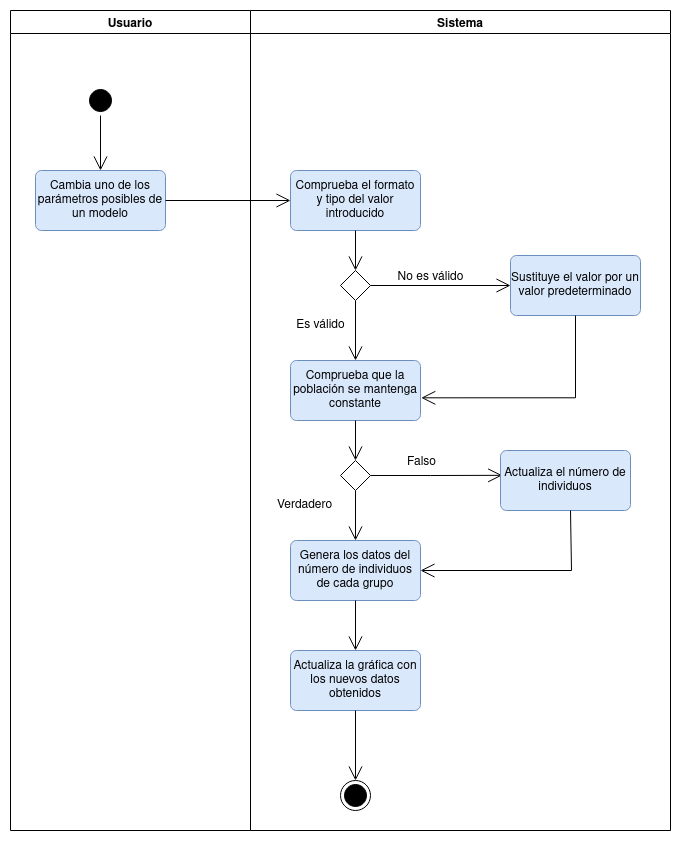

The diagram above was exported from draw.io. Its source (the exported page's mxGraphModel, read from the mxfile embedded in the PNG):
<mxGraphModel dx="1166" dy="687" grid="1" gridSize="10" guides="1" tooltips="1" connect="1" arrows="1" fold="1" page="1" pageScale="1" pageWidth="827" pageHeight="1169" math="0" shadow="0">
  <root>
    <mxCell id="0" />
    <mxCell id="1" parent="0" />
    <mxCell id="jTs2lQO0_J1WmtIpIhRa-2" value="" style="edgeStyle=orthogonalEdgeStyle;html=1;verticalAlign=bottom;endArrow=open;endSize=12;strokeColor=#000000;rounded=0;" edge="1" source="jTs2lQO0_J1WmtIpIhRa-1" parent="1" target="jTs2lQO0_J1WmtIpIhRa-3">
      <mxGeometry relative="1" as="geometry">
        <mxPoint x="210" y="370" as="targetPoint" />
        <mxPoint x="210" y="130" as="sourcePoint" />
      </mxGeometry>
    </mxCell>
    <mxCell id="jTs2lQO0_J1WmtIpIhRa-3" value="Cambia uno de los parámetros posibles de un modelo" style="rounded=1;arcSize=10;whiteSpace=wrap;html=1;align=center;strokeColor=#6c8ebf;fillColor=#dae8fc;" vertex="1" parent="1">
      <mxGeometry x="145" y="240" width="130" height="60" as="geometry" />
    </mxCell>
    <mxCell id="jTs2lQO0_J1WmtIpIhRa-4" value="Comprueba el formato y tipo del valor introducido" style="rounded=1;arcSize=10;whiteSpace=wrap;html=1;align=center;strokeColor=#6c8ebf;fillColor=#dae8fc;" vertex="1" parent="1">
      <mxGeometry x="400" y="240" width="130" height="60" as="geometry" />
    </mxCell>
    <mxCell id="jTs2lQO0_J1WmtIpIhRa-5" value="Comprueba que la población se mantenga constante" style="rounded=1;arcSize=10;whiteSpace=wrap;html=1;align=center;strokeColor=#6c8ebf;fillColor=#dae8fc;" vertex="1" parent="1">
      <mxGeometry x="400" y="430" width="130" height="60" as="geometry" />
    </mxCell>
    <mxCell id="jTs2lQO0_J1WmtIpIhRa-6" value="Genera los datos del número de individuos de cada grupo" style="rounded=1;arcSize=10;whiteSpace=wrap;html=1;align=center;strokeColor=#6c8ebf;fillColor=#dae8fc;" vertex="1" parent="1">
      <mxGeometry x="400" y="610" width="130" height="60" as="geometry" />
    </mxCell>
    <mxCell id="jTs2lQO0_J1WmtIpIhRa-7" value="Actualiza la gráfica con los nuevos datos obtenidos" style="rounded=1;arcSize=10;whiteSpace=wrap;html=1;align=center;strokeColor=#6c8ebf;fillColor=#dae8fc;" vertex="1" parent="1">
      <mxGeometry x="400" y="720" width="130" height="60" as="geometry" />
    </mxCell>
    <mxCell id="jTs2lQO0_J1WmtIpIhRa-8" value="" style="endArrow=open;endFill=1;endSize=12;html=1;rounded=0;strokeColor=#000000;exitX=1;exitY=0.5;exitDx=0;exitDy=0;entryX=0;entryY=0.5;entryDx=0;entryDy=0;" edge="1" parent="1" source="jTs2lQO0_J1WmtIpIhRa-3" target="jTs2lQO0_J1WmtIpIhRa-4">
      <mxGeometry width="160" relative="1" as="geometry">
        <mxPoint x="350" y="420" as="sourcePoint" />
        <mxPoint x="510" y="420" as="targetPoint" />
      </mxGeometry>
    </mxCell>
    <mxCell id="jTs2lQO0_J1WmtIpIhRa-9" value="" style="endArrow=open;endFill=1;endSize=12;html=1;rounded=0;strokeColor=#000000;exitX=0.5;exitY=1;exitDx=0;exitDy=0;" edge="1" parent="1" source="jTs2lQO0_J1WmtIpIhRa-4">
      <mxGeometry width="160" relative="1" as="geometry">
        <mxPoint x="285" y="280" as="sourcePoint" />
        <mxPoint x="465" y="340" as="targetPoint" />
      </mxGeometry>
    </mxCell>
    <mxCell id="eA1cB5zJdHragj0gQDU3-1" style="edgeStyle=orthogonalEdgeStyle;rounded=0;orthogonalLoop=1;jettySize=auto;html=1;entryX=0.5;entryY=0;entryDx=0;entryDy=0;strokeColor=#000000;endSize=12;endArrow=open;endFill=0;" edge="1" parent="1" source="jTs2lQO0_J1WmtIpIhRa-10" target="jTs2lQO0_J1WmtIpIhRa-5">
      <mxGeometry relative="1" as="geometry" />
    </mxCell>
    <mxCell id="eA1cB5zJdHragj0gQDU3-4" style="edgeStyle=orthogonalEdgeStyle;rounded=0;orthogonalLoop=1;jettySize=auto;html=1;entryX=0;entryY=0.5;entryDx=0;entryDy=0;strokeColor=#000000;endArrow=open;endFill=0;endSize=12;" edge="1" parent="1" source="jTs2lQO0_J1WmtIpIhRa-10" target="eA1cB5zJdHragj0gQDU3-3">
      <mxGeometry relative="1" as="geometry" />
    </mxCell>
    <mxCell id="jTs2lQO0_J1WmtIpIhRa-10" value="" style="rhombus;whiteSpace=wrap;html=1;strokeColor=#000000;" vertex="1" parent="1">
      <mxGeometry x="450" y="340" width="30" height="30" as="geometry" />
    </mxCell>
    <mxCell id="eA1cB5zJdHragj0gQDU3-9" style="edgeStyle=orthogonalEdgeStyle;rounded=0;orthogonalLoop=1;jettySize=auto;html=1;strokeColor=#000000;endArrow=open;endFill=0;endSize=12;" edge="1" parent="1" source="jTs2lQO0_J1WmtIpIhRa-12" target="jTs2lQO0_J1WmtIpIhRa-6">
      <mxGeometry relative="1" as="geometry" />
    </mxCell>
    <mxCell id="eA1cB5zJdHragj0gQDU3-11" style="edgeStyle=orthogonalEdgeStyle;rounded=0;orthogonalLoop=1;jettySize=auto;html=1;entryX=0.013;entryY=0.414;entryDx=0;entryDy=0;entryPerimeter=0;strokeColor=#000000;endArrow=open;endFill=0;endSize=12;" edge="1" parent="1" source="jTs2lQO0_J1WmtIpIhRa-12" target="eA1cB5zJdHragj0gQDU3-10">
      <mxGeometry relative="1" as="geometry" />
    </mxCell>
    <mxCell id="jTs2lQO0_J1WmtIpIhRa-12" value="" style="rhombus;whiteSpace=wrap;html=1;strokeColor=#000000;" vertex="1" parent="1">
      <mxGeometry x="450" y="530" width="30" height="30" as="geometry" />
    </mxCell>
    <mxCell id="eA1cB5zJdHragj0gQDU3-2" value="Es válido" style="text;html=1;align=center;verticalAlign=middle;resizable=0;points=[];autosize=1;strokeColor=none;fillColor=none;" vertex="1" parent="1">
      <mxGeometry x="400" y="385" width="60" height="20" as="geometry" />
    </mxCell>
    <mxCell id="eA1cB5zJdHragj0gQDU3-3" value="Sustituye el valor por un valor predeterminado" style="rounded=1;arcSize=10;whiteSpace=wrap;html=1;align=center;strokeColor=#6c8ebf;fillColor=#dae8fc;" vertex="1" parent="1">
      <mxGeometry x="620" y="325" width="130" height="60" as="geometry" />
    </mxCell>
    <mxCell id="eA1cB5zJdHragj0gQDU3-5" style="edgeStyle=orthogonalEdgeStyle;rounded=0;orthogonalLoop=1;jettySize=auto;html=1;entryX=1.006;entryY=0.622;entryDx=0;entryDy=0;strokeColor=#000000;exitX=0.5;exitY=1;exitDx=0;exitDy=0;entryPerimeter=0;endArrow=open;endFill=0;endSize=12;" edge="1" parent="1" source="eA1cB5zJdHragj0gQDU3-3" target="jTs2lQO0_J1WmtIpIhRa-5">
      <mxGeometry relative="1" as="geometry">
        <mxPoint x="475" y="380" as="sourcePoint" />
        <mxPoint x="475" y="440" as="targetPoint" />
      </mxGeometry>
    </mxCell>
    <mxCell id="eA1cB5zJdHragj0gQDU3-8" style="edgeStyle=orthogonalEdgeStyle;rounded=0;orthogonalLoop=1;jettySize=auto;html=1;entryX=0.5;entryY=0;entryDx=0;entryDy=0;strokeColor=#000000;exitX=0.5;exitY=1;exitDx=0;exitDy=0;endArrow=open;endFill=0;endSize=12;" edge="1" parent="1" source="jTs2lQO0_J1WmtIpIhRa-5" target="jTs2lQO0_J1WmtIpIhRa-12">
      <mxGeometry relative="1" as="geometry">
        <mxPoint x="695" y="395" as="sourcePoint" />
        <mxPoint x="540.78" y="477.31999999999994" as="targetPoint" />
      </mxGeometry>
    </mxCell>
    <mxCell id="eA1cB5zJdHragj0gQDU3-10" value="Actualiza el número de individuos" style="rounded=1;arcSize=10;whiteSpace=wrap;html=1;align=center;strokeColor=#6c8ebf;fillColor=#dae8fc;" vertex="1" parent="1">
      <mxGeometry x="610" y="520" width="130" height="60" as="geometry" />
    </mxCell>
    <mxCell id="eA1cB5zJdHragj0gQDU3-12" style="edgeStyle=orthogonalEdgeStyle;rounded=0;orthogonalLoop=1;jettySize=auto;html=1;entryX=1;entryY=0.5;entryDx=0;entryDy=0;strokeColor=#000000;endArrow=open;endFill=0;endSize=12;" edge="1" parent="1" target="jTs2lQO0_J1WmtIpIhRa-6">
      <mxGeometry relative="1" as="geometry">
        <mxPoint x="680" y="580" as="sourcePoint" />
        <mxPoint x="540.78" y="477.31999999999994" as="targetPoint" />
        <Array as="points">
          <mxPoint x="681" y="640" />
        </Array>
      </mxGeometry>
    </mxCell>
    <mxCell id="eA1cB5zJdHragj0gQDU3-13" style="edgeStyle=orthogonalEdgeStyle;rounded=0;orthogonalLoop=1;jettySize=auto;html=1;entryX=0.5;entryY=0;entryDx=0;entryDy=0;strokeColor=#000000;exitX=0.5;exitY=1;exitDx=0;exitDy=0;endArrow=open;endFill=0;endSize=12;" edge="1" parent="1" source="jTs2lQO0_J1WmtIpIhRa-6" target="jTs2lQO0_J1WmtIpIhRa-7">
      <mxGeometry relative="1" as="geometry">
        <mxPoint x="705" y="405" as="sourcePoint" />
        <mxPoint x="550.78" y="487.31999999999994" as="targetPoint" />
      </mxGeometry>
    </mxCell>
    <mxCell id="eA1cB5zJdHragj0gQDU3-14" value="" style="ellipse;html=1;shape=endState;fillColor=#000000;strokeColor=#000000;" vertex="1" parent="1">
      <mxGeometry x="450" y="850" width="30" height="30" as="geometry" />
    </mxCell>
    <mxCell id="eA1cB5zJdHragj0gQDU3-15" style="edgeStyle=orthogonalEdgeStyle;rounded=0;orthogonalLoop=1;jettySize=auto;html=1;entryX=0.5;entryY=0;entryDx=0;entryDy=0;strokeColor=#000000;exitX=0.5;exitY=1;exitDx=0;exitDy=0;endArrow=open;endFill=0;endSize=12;" edge="1" parent="1" source="jTs2lQO0_J1WmtIpIhRa-7" target="eA1cB5zJdHragj0gQDU3-14">
      <mxGeometry relative="1" as="geometry">
        <mxPoint x="475" y="680" as="sourcePoint" />
        <mxPoint x="475" y="730" as="targetPoint" />
      </mxGeometry>
    </mxCell>
    <mxCell id="eA1cB5zJdHragj0gQDU3-16" value="No es válido" style="text;html=1;align=center;verticalAlign=middle;resizable=0;points=[];autosize=1;strokeColor=none;fillColor=none;" vertex="1" parent="1">
      <mxGeometry x="500" y="337" width="80" height="20" as="geometry" />
    </mxCell>
    <mxCell id="eA1cB5zJdHragj0gQDU3-17" value="Verdadero" style="text;html=1;align=center;verticalAlign=middle;resizable=0;points=[];autosize=1;strokeColor=none;fillColor=none;" vertex="1" parent="1">
      <mxGeometry x="379" y="565" width="70" height="20" as="geometry" />
    </mxCell>
    <mxCell id="eA1cB5zJdHragj0gQDU3-18" value="Falso" style="text;html=1;align=center;verticalAlign=middle;resizable=0;points=[];autosize=1;strokeColor=none;fillColor=none;" vertex="1" parent="1">
      <mxGeometry x="511" y="522" width="40" height="20" as="geometry" />
    </mxCell>
    <mxCell id="6uV1BWLFi_mMIFv5WgAu-1" value="Usuario" style="swimlane;" vertex="1" parent="1">
      <mxGeometry x="120" y="80" width="240" height="820" as="geometry" />
    </mxCell>
    <mxCell id="jTs2lQO0_J1WmtIpIhRa-1" value="" style="ellipse;html=1;shape=startState;fillColor=#000000;strokeColor=#000000;rotation=-180;" vertex="1" parent="6uV1BWLFi_mMIFv5WgAu-1">
      <mxGeometry x="75" y="75" width="30" height="30" as="geometry" />
    </mxCell>
    <mxCell id="6uV1BWLFi_mMIFv5WgAu-2" value="Sistema" style="swimlane;" vertex="1" parent="1">
      <mxGeometry x="360" y="80" width="420" height="820" as="geometry" />
    </mxCell>
  </root>
</mxGraphModel>